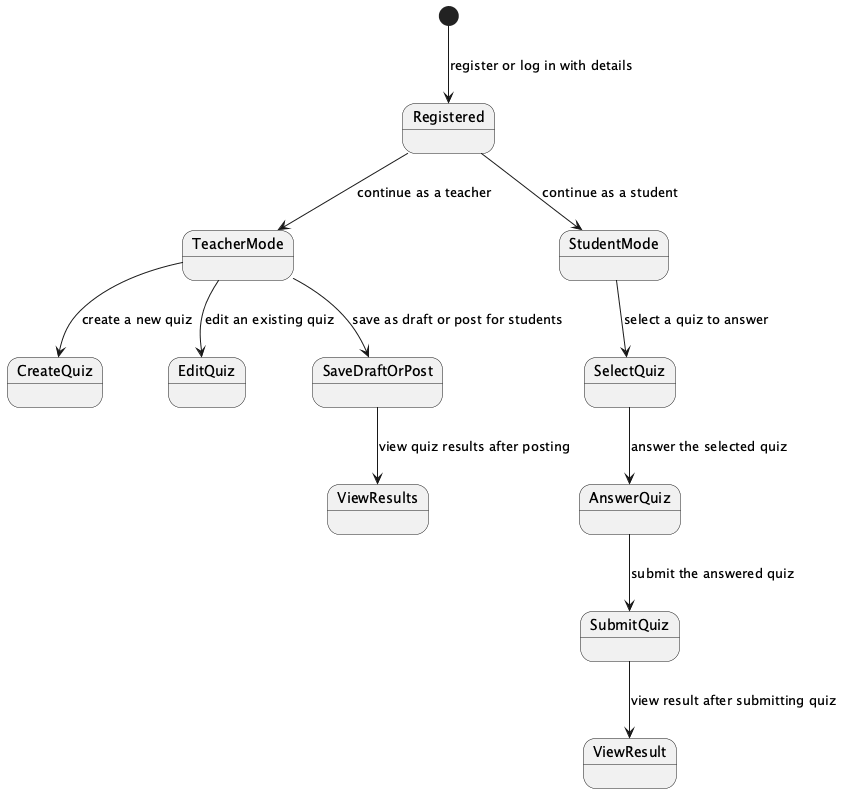

The diagram above was rendered by PlantUML. Its source (embedded in the PNG):
@startuml
[*] --> Registered : register or log in with details
Registered --> TeacherMode : continue as a teacher
Registered --> StudentMode : continue as a student
TeacherMode --> CreateQuiz : create a new quiz
TeacherMode --> EditQuiz : edit an existing quiz
TeacherMode --> SaveDraftOrPost : save as draft or post for students
SaveDraftOrPost --> ViewResults : view quiz results after posting
StudentMode --> SelectQuiz : select a quiz to answer
SelectQuiz --> AnswerQuiz : answer the selected quiz
AnswerQuiz --> SubmitQuiz : submit the answered quiz
SubmitQuiz --> ViewResult : view result after submitting quiz

@enduml